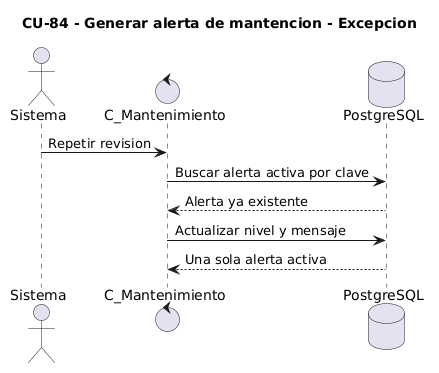

The diagram above was rendered by PlantUML. Its source (embedded in the PNG):
@startuml
title CU-84 - Generar alerta de mantencion - Excepcion
actor Sistema
control C_Mantenimiento as Controlador
database PostgreSQL as DB
Sistema -> Controlador: Repetir revision
Controlador -> DB: Buscar alerta activa por clave
DB --> Controlador: Alerta ya existente
Controlador -> DB: Actualizar nivel y mensaje
DB --> Controlador: Una sola alerta activa
@enduml